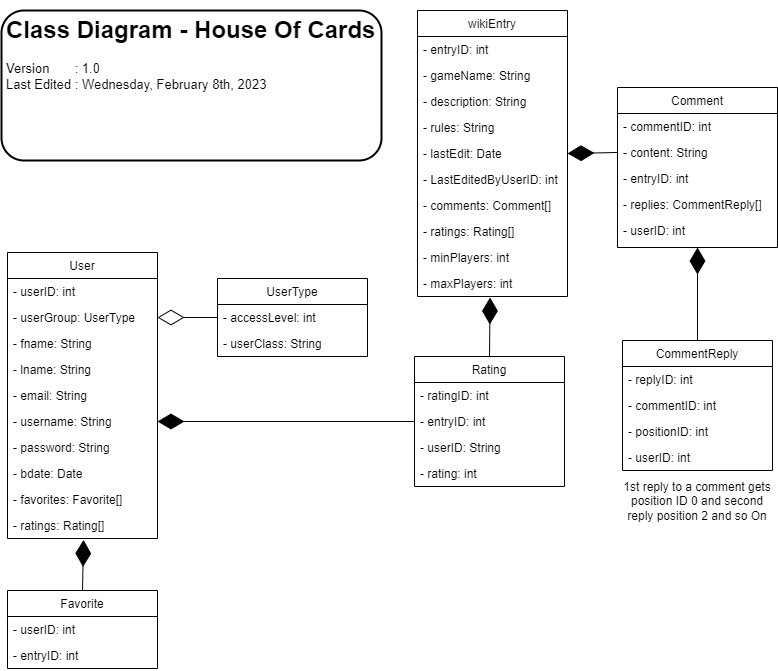

The diagram above was exported from draw.io. Its source (the exported page's mxGraphModel, read from the mxfile embedded in the PNG):
<mxGraphModel dx="1050" dy="579" grid="1" gridSize="10" guides="1" tooltips="1" connect="1" arrows="1" fold="1" page="1" pageScale="1" pageWidth="827" pageHeight="1169" math="0" shadow="0">
  <root>
    <mxCell id="WIyWlLk6GJQsqaUBKTNV-0" />
    <mxCell id="WIyWlLk6GJQsqaUBKTNV-1" parent="WIyWlLk6GJQsqaUBKTNV-0" />
    <mxCell id="MSh0Z7dioz5-SqDA0WhZ-0" value="User" style="swimlane;fontStyle=0;childLayout=stackLayout;horizontal=1;startSize=26;fillColor=none;horizontalStack=0;resizeParent=1;resizeParentMax=0;resizeLast=0;collapsible=1;marginBottom=0;" parent="WIyWlLk6GJQsqaUBKTNV-1" vertex="1">
      <mxGeometry x="40" y="282" width="150" height="286" as="geometry" />
    </mxCell>
    <mxCell id="MSh0Z7dioz5-SqDA0WhZ-1" value="- userID: int" style="text;strokeColor=none;fillColor=none;align=left;verticalAlign=top;spacingLeft=4;spacingRight=4;overflow=hidden;rotatable=0;points=[[0,0.5],[1,0.5]];portConstraint=eastwest;" parent="MSh0Z7dioz5-SqDA0WhZ-0" vertex="1">
      <mxGeometry y="26" width="150" height="26" as="geometry" />
    </mxCell>
    <mxCell id="4_OgVggvSJxiRv3ppRK4-8" value="- userGroup: UserType" style="text;strokeColor=none;fillColor=none;align=left;verticalAlign=top;spacingLeft=4;spacingRight=4;overflow=hidden;rotatable=0;points=[[0,0.5],[1,0.5]];portConstraint=eastwest;" parent="MSh0Z7dioz5-SqDA0WhZ-0" vertex="1">
      <mxGeometry y="52" width="150" height="26" as="geometry" />
    </mxCell>
    <mxCell id="MSh0Z7dioz5-SqDA0WhZ-7" value="- fname: String" style="text;strokeColor=none;fillColor=none;align=left;verticalAlign=top;spacingLeft=4;spacingRight=4;overflow=hidden;rotatable=0;points=[[0,0.5],[1,0.5]];portConstraint=eastwest;" parent="MSh0Z7dioz5-SqDA0WhZ-0" vertex="1">
      <mxGeometry y="78" width="150" height="26" as="geometry" />
    </mxCell>
    <mxCell id="MSh0Z7dioz5-SqDA0WhZ-2" value="- lname: String" style="text;strokeColor=none;fillColor=none;align=left;verticalAlign=top;spacingLeft=4;spacingRight=4;overflow=hidden;rotatable=0;points=[[0,0.5],[1,0.5]];portConstraint=eastwest;" parent="MSh0Z7dioz5-SqDA0WhZ-0" vertex="1">
      <mxGeometry y="104" width="150" height="26" as="geometry" />
    </mxCell>
    <mxCell id="MSh0Z7dioz5-SqDA0WhZ-3" value="- email: String" style="text;strokeColor=none;fillColor=none;align=left;verticalAlign=top;spacingLeft=4;spacingRight=4;overflow=hidden;rotatable=0;points=[[0,0.5],[1,0.5]];portConstraint=eastwest;" parent="MSh0Z7dioz5-SqDA0WhZ-0" vertex="1">
      <mxGeometry y="130" width="150" height="26" as="geometry" />
    </mxCell>
    <mxCell id="MSh0Z7dioz5-SqDA0WhZ-4" value="- username: String" style="text;strokeColor=none;fillColor=none;align=left;verticalAlign=top;spacingLeft=4;spacingRight=4;overflow=hidden;rotatable=0;points=[[0,0.5],[1,0.5]];portConstraint=eastwest;" parent="MSh0Z7dioz5-SqDA0WhZ-0" vertex="1">
      <mxGeometry y="156" width="150" height="26" as="geometry" />
    </mxCell>
    <mxCell id="MSh0Z7dioz5-SqDA0WhZ-5" value="- password: String" style="text;strokeColor=none;fillColor=none;align=left;verticalAlign=top;spacingLeft=4;spacingRight=4;overflow=hidden;rotatable=0;points=[[0,0.5],[1,0.5]];portConstraint=eastwest;" parent="MSh0Z7dioz5-SqDA0WhZ-0" vertex="1">
      <mxGeometry y="182" width="150" height="26" as="geometry" />
    </mxCell>
    <mxCell id="MSh0Z7dioz5-SqDA0WhZ-6" value="- bdate: Date" style="text;strokeColor=none;fillColor=none;align=left;verticalAlign=top;spacingLeft=4;spacingRight=4;overflow=hidden;rotatable=0;points=[[0,0.5],[1,0.5]];portConstraint=eastwest;" parent="MSh0Z7dioz5-SqDA0WhZ-0" vertex="1">
      <mxGeometry y="208" width="150" height="26" as="geometry" />
    </mxCell>
    <mxCell id="4_OgVggvSJxiRv3ppRK4-70" value="- favorites: Favorite[]" style="text;strokeColor=none;fillColor=none;align=left;verticalAlign=top;spacingLeft=4;spacingRight=4;overflow=hidden;rotatable=0;points=[[0,0.5],[1,0.5]];portConstraint=eastwest;" parent="MSh0Z7dioz5-SqDA0WhZ-0" vertex="1">
      <mxGeometry y="234" width="150" height="26" as="geometry" />
    </mxCell>
    <mxCell id="4_OgVggvSJxiRv3ppRK4-72" value="- ratings: Rating[]" style="text;strokeColor=none;fillColor=none;align=left;verticalAlign=top;spacingLeft=4;spacingRight=4;overflow=hidden;rotatable=0;points=[[0,0.5],[1,0.5]];portConstraint=eastwest;" parent="MSh0Z7dioz5-SqDA0WhZ-0" vertex="1">
      <mxGeometry y="260" width="150" height="26" as="geometry" />
    </mxCell>
    <mxCell id="4_OgVggvSJxiRv3ppRK4-9" value="UserType" style="swimlane;fontStyle=0;childLayout=stackLayout;horizontal=1;startSize=26;fillColor=none;horizontalStack=0;resizeParent=1;resizeParentMax=0;resizeLast=0;collapsible=1;marginBottom=0;" parent="WIyWlLk6GJQsqaUBKTNV-1" vertex="1">
      <mxGeometry x="250" y="308" width="150" height="78" as="geometry" />
    </mxCell>
    <mxCell id="4_OgVggvSJxiRv3ppRK4-10" value="- accessLevel: int" style="text;strokeColor=none;fillColor=none;align=left;verticalAlign=top;spacingLeft=4;spacingRight=4;overflow=hidden;rotatable=0;points=[[0,0.5],[1,0.5]];portConstraint=eastwest;" parent="4_OgVggvSJxiRv3ppRK4-9" vertex="1">
      <mxGeometry y="26" width="150" height="26" as="geometry" />
    </mxCell>
    <mxCell id="4_OgVggvSJxiRv3ppRK4-11" value="- userClass: String" style="text;strokeColor=none;fillColor=none;align=left;verticalAlign=top;spacingLeft=4;spacingRight=4;overflow=hidden;rotatable=0;points=[[0,0.5],[1,0.5]];portConstraint=eastwest;" parent="4_OgVggvSJxiRv3ppRK4-9" vertex="1">
      <mxGeometry y="52" width="150" height="26" as="geometry" />
    </mxCell>
    <mxCell id="4_OgVggvSJxiRv3ppRK4-20" value="" style="endArrow=diamondThin;endFill=0;endSize=24;html=1;rounded=0;entryX=1;entryY=0.5;entryDx=0;entryDy=0;exitX=0;exitY=0.5;exitDx=0;exitDy=0;" parent="WIyWlLk6GJQsqaUBKTNV-1" source="4_OgVggvSJxiRv3ppRK4-10" target="4_OgVggvSJxiRv3ppRK4-8" edge="1">
      <mxGeometry width="160" relative="1" as="geometry">
        <mxPoint x="330" y="300" as="sourcePoint" />
        <mxPoint x="490" y="300" as="targetPoint" />
      </mxGeometry>
    </mxCell>
    <mxCell id="4_OgVggvSJxiRv3ppRK4-21" value="Comment" style="swimlane;fontStyle=0;childLayout=stackLayout;horizontal=1;startSize=26;fillColor=none;horizontalStack=0;resizeParent=1;resizeParentMax=0;resizeLast=0;collapsible=1;marginBottom=0;" parent="WIyWlLk6GJQsqaUBKTNV-1" vertex="1">
      <mxGeometry x="650" y="117" width="160" height="160" as="geometry" />
    </mxCell>
    <mxCell id="4_OgVggvSJxiRv3ppRK4-22" value="- commentID: int" style="text;strokeColor=none;fillColor=none;align=left;verticalAlign=top;spacingLeft=4;spacingRight=4;overflow=hidden;rotatable=0;points=[[0,0.5],[1,0.5]];portConstraint=eastwest;" parent="4_OgVggvSJxiRv3ppRK4-21" vertex="1">
      <mxGeometry y="26" width="160" height="26" as="geometry" />
    </mxCell>
    <mxCell id="4_OgVggvSJxiRv3ppRK4-23" value="- content: String" style="text;strokeColor=none;fillColor=none;align=left;verticalAlign=top;spacingLeft=4;spacingRight=4;overflow=hidden;rotatable=0;points=[[0,0.5],[1,0.5]];portConstraint=eastwest;" parent="4_OgVggvSJxiRv3ppRK4-21" vertex="1">
      <mxGeometry y="52" width="160" height="26" as="geometry" />
    </mxCell>
    <mxCell id="4_OgVggvSJxiRv3ppRK4-35" value="- entryID: int" style="text;strokeColor=none;fillColor=none;align=left;verticalAlign=top;spacingLeft=4;spacingRight=4;overflow=hidden;rotatable=0;points=[[0,0.5],[1,0.5]];portConstraint=eastwest;" parent="4_OgVggvSJxiRv3ppRK4-21" vertex="1">
      <mxGeometry y="78" width="160" height="26" as="geometry" />
    </mxCell>
    <mxCell id="4_OgVggvSJxiRv3ppRK4-42" value="- replies: CommentReply[]" style="text;strokeColor=none;fillColor=none;align=left;verticalAlign=top;spacingLeft=4;spacingRight=4;overflow=hidden;rotatable=0;points=[[0,0.5],[1,0.5]];portConstraint=eastwest;" parent="4_OgVggvSJxiRv3ppRK4-21" vertex="1">
      <mxGeometry y="104" width="160" height="26" as="geometry" />
    </mxCell>
    <mxCell id="4_OgVggvSJxiRv3ppRK4-55" value="- userID: int" style="text;strokeColor=none;fillColor=none;align=left;verticalAlign=top;spacingLeft=4;spacingRight=4;overflow=hidden;rotatable=0;points=[[0,0.5],[1,0.5]];portConstraint=eastwest;" parent="4_OgVggvSJxiRv3ppRK4-21" vertex="1">
      <mxGeometry y="130" width="160" height="30" as="geometry" />
    </mxCell>
    <mxCell id="4_OgVggvSJxiRv3ppRK4-30" value="wikiEntry" style="swimlane;fontStyle=0;childLayout=stackLayout;horizontal=1;startSize=26;fillColor=none;horizontalStack=0;resizeParent=1;resizeParentMax=0;resizeLast=0;collapsible=1;marginBottom=0;" parent="WIyWlLk6GJQsqaUBKTNV-1" vertex="1">
      <mxGeometry x="450" y="40" width="150" height="286" as="geometry" />
    </mxCell>
    <mxCell id="4_OgVggvSJxiRv3ppRK4-31" value="- entryID: int" style="text;strokeColor=none;fillColor=none;align=left;verticalAlign=top;spacingLeft=4;spacingRight=4;overflow=hidden;rotatable=0;points=[[0,0.5],[1,0.5]];portConstraint=eastwest;" parent="4_OgVggvSJxiRv3ppRK4-30" vertex="1">
      <mxGeometry y="26" width="150" height="26" as="geometry" />
    </mxCell>
    <mxCell id="4_OgVggvSJxiRv3ppRK4-69" value="- gameName: String" style="text;strokeColor=none;fillColor=none;align=left;verticalAlign=top;spacingLeft=4;spacingRight=4;overflow=hidden;rotatable=0;points=[[0,0.5],[1,0.5]];portConstraint=eastwest;" parent="4_OgVggvSJxiRv3ppRK4-30" vertex="1">
      <mxGeometry y="52" width="150" height="26" as="geometry" />
    </mxCell>
    <mxCell id="4_OgVggvSJxiRv3ppRK4-32" value="- description: String" style="text;strokeColor=none;fillColor=none;align=left;verticalAlign=top;spacingLeft=4;spacingRight=4;overflow=hidden;rotatable=0;points=[[0,0.5],[1,0.5]];portConstraint=eastwest;" parent="4_OgVggvSJxiRv3ppRK4-30" vertex="1">
      <mxGeometry y="78" width="150" height="26" as="geometry" />
    </mxCell>
    <mxCell id="4_OgVggvSJxiRv3ppRK4-78" value="- rules: String" style="text;strokeColor=none;fillColor=none;align=left;verticalAlign=top;spacingLeft=4;spacingRight=4;overflow=hidden;rotatable=0;points=[[0,0.5],[1,0.5]];portConstraint=eastwest;" parent="4_OgVggvSJxiRv3ppRK4-30" vertex="1">
      <mxGeometry y="104" width="150" height="26" as="geometry" />
    </mxCell>
    <mxCell id="4_OgVggvSJxiRv3ppRK4-33" value="- lastEdit: Date" style="text;strokeColor=none;fillColor=none;align=left;verticalAlign=top;spacingLeft=4;spacingRight=4;overflow=hidden;rotatable=0;points=[[0,0.5],[1,0.5]];portConstraint=eastwest;" parent="4_OgVggvSJxiRv3ppRK4-30" vertex="1">
      <mxGeometry y="130" width="150" height="26" as="geometry" />
    </mxCell>
    <mxCell id="4_OgVggvSJxiRv3ppRK4-34" value="- LastEditedByUserID: int" style="text;strokeColor=none;fillColor=none;align=left;verticalAlign=top;spacingLeft=4;spacingRight=4;overflow=hidden;rotatable=0;points=[[0,0.5],[1,0.5]];portConstraint=eastwest;" parent="4_OgVggvSJxiRv3ppRK4-30" vertex="1">
      <mxGeometry y="156" width="150" height="26" as="geometry" />
    </mxCell>
    <mxCell id="4_OgVggvSJxiRv3ppRK4-36" value="- comments: Comment[]" style="text;strokeColor=none;fillColor=none;align=left;verticalAlign=top;spacingLeft=4;spacingRight=4;overflow=hidden;rotatable=0;points=[[0,0.5],[1,0.5]];portConstraint=eastwest;" parent="4_OgVggvSJxiRv3ppRK4-30" vertex="1">
      <mxGeometry y="182" width="150" height="26" as="geometry" />
    </mxCell>
    <mxCell id="4_OgVggvSJxiRv3ppRK4-57" value="- ratings: Rating[]" style="text;strokeColor=none;fillColor=none;align=left;verticalAlign=top;spacingLeft=4;spacingRight=4;overflow=hidden;rotatable=0;points=[[0,0.5],[1,0.5]];portConstraint=eastwest;" parent="4_OgVggvSJxiRv3ppRK4-30" vertex="1">
      <mxGeometry y="208" width="150" height="26" as="geometry" />
    </mxCell>
    <mxCell id="4_OgVggvSJxiRv3ppRK4-79" value="- minPlayers: int" style="text;strokeColor=none;fillColor=none;align=left;verticalAlign=top;spacingLeft=4;spacingRight=4;overflow=hidden;rotatable=0;points=[[0,0.5],[1,0.5]];portConstraint=eastwest;" parent="4_OgVggvSJxiRv3ppRK4-30" vertex="1">
      <mxGeometry y="234" width="150" height="26" as="geometry" />
    </mxCell>
    <mxCell id="4_OgVggvSJxiRv3ppRK4-80" value="- maxPlayers: int" style="text;strokeColor=none;fillColor=none;align=left;verticalAlign=top;spacingLeft=4;spacingRight=4;overflow=hidden;rotatable=0;points=[[0,0.5],[1,0.5]];portConstraint=eastwest;" parent="4_OgVggvSJxiRv3ppRK4-30" vertex="1">
      <mxGeometry y="260" width="150" height="26" as="geometry" />
    </mxCell>
    <mxCell id="4_OgVggvSJxiRv3ppRK4-37" value="" style="endArrow=diamondThin;endFill=1;endSize=24;html=1;rounded=0;entryX=1;entryY=0.5;entryDx=0;entryDy=0;exitX=0;exitY=0.5;exitDx=0;exitDy=0;" parent="WIyWlLk6GJQsqaUBKTNV-1" source="4_OgVggvSJxiRv3ppRK4-23" target="4_OgVggvSJxiRv3ppRK4-33" edge="1">
      <mxGeometry width="160" relative="1" as="geometry">
        <mxPoint x="330" y="300" as="sourcePoint" />
        <mxPoint x="490" y="300" as="targetPoint" />
      </mxGeometry>
    </mxCell>
    <mxCell id="4_OgVggvSJxiRv3ppRK4-38" value="CommentReply" style="swimlane;fontStyle=0;childLayout=stackLayout;horizontal=1;startSize=26;fillColor=none;horizontalStack=0;resizeParent=1;resizeParentMax=0;resizeLast=0;collapsible=1;marginBottom=0;" parent="WIyWlLk6GJQsqaUBKTNV-1" vertex="1">
      <mxGeometry x="655" y="370" width="150" height="130" as="geometry" />
    </mxCell>
    <mxCell id="4_OgVggvSJxiRv3ppRK4-39" value="- replyID: int" style="text;strokeColor=none;fillColor=none;align=left;verticalAlign=top;spacingLeft=4;spacingRight=4;overflow=hidden;rotatable=0;points=[[0,0.5],[1,0.5]];portConstraint=eastwest;" parent="4_OgVggvSJxiRv3ppRK4-38" vertex="1">
      <mxGeometry y="26" width="150" height="26" as="geometry" />
    </mxCell>
    <mxCell id="4_OgVggvSJxiRv3ppRK4-40" value="- commentID: int" style="text;strokeColor=none;fillColor=none;align=left;verticalAlign=top;spacingLeft=4;spacingRight=4;overflow=hidden;rotatable=0;points=[[0,0.5],[1,0.5]];portConstraint=eastwest;" parent="4_OgVggvSJxiRv3ppRK4-38" vertex="1">
      <mxGeometry y="52" width="150" height="26" as="geometry" />
    </mxCell>
    <mxCell id="4_OgVggvSJxiRv3ppRK4-44" value="- positionID: int" style="text;strokeColor=none;fillColor=none;align=left;verticalAlign=top;spacingLeft=4;spacingRight=4;overflow=hidden;rotatable=0;points=[[0,0.5],[1,0.5]];portConstraint=eastwest;" parent="4_OgVggvSJxiRv3ppRK4-38" vertex="1">
      <mxGeometry y="78" width="150" height="26" as="geometry" />
    </mxCell>
    <mxCell id="4_OgVggvSJxiRv3ppRK4-56" value="- userID: int" style="text;strokeColor=none;fillColor=none;align=left;verticalAlign=top;spacingLeft=4;spacingRight=4;overflow=hidden;rotatable=0;points=[[0,0.5],[1,0.5]];portConstraint=eastwest;" parent="4_OgVggvSJxiRv3ppRK4-38" vertex="1">
      <mxGeometry y="104" width="150" height="26" as="geometry" />
    </mxCell>
    <mxCell id="4_OgVggvSJxiRv3ppRK4-43" value="" style="endArrow=diamondThin;endFill=1;endSize=24;html=1;rounded=0;exitX=0.5;exitY=0;exitDx=0;exitDy=0;" parent="WIyWlLk6GJQsqaUBKTNV-1" source="4_OgVggvSJxiRv3ppRK4-38" target="4_OgVggvSJxiRv3ppRK4-55" edge="1">
      <mxGeometry width="160" relative="1" as="geometry">
        <mxPoint x="330" y="300" as="sourcePoint" />
        <mxPoint x="930" y="270" as="targetPoint" />
      </mxGeometry>
    </mxCell>
    <mxCell id="4_OgVggvSJxiRv3ppRK4-45" value="1st reply to a comment gets position ID 0 and second reply position 2 and so On&lt;br&gt;" style="text;html=1;strokeColor=none;fillColor=none;align=center;verticalAlign=middle;whiteSpace=wrap;rounded=0;" parent="WIyWlLk6GJQsqaUBKTNV-1" vertex="1">
      <mxGeometry x="650" y="516" width="160" height="30" as="geometry" />
    </mxCell>
    <mxCell id="4_OgVggvSJxiRv3ppRK4-46" value="Rating" style="swimlane;fontStyle=0;childLayout=stackLayout;horizontal=1;startSize=26;fillColor=none;horizontalStack=0;resizeParent=1;resizeParentMax=0;resizeLast=0;collapsible=1;marginBottom=0;" parent="WIyWlLk6GJQsqaUBKTNV-1" vertex="1">
      <mxGeometry x="447" y="386" width="150" height="130" as="geometry" />
    </mxCell>
    <mxCell id="4_OgVggvSJxiRv3ppRK4-47" value="- ratingID: int" style="text;strokeColor=none;fillColor=none;align=left;verticalAlign=top;spacingLeft=4;spacingRight=4;overflow=hidden;rotatable=0;points=[[0,0.5],[1,0.5]];portConstraint=eastwest;" parent="4_OgVggvSJxiRv3ppRK4-46" vertex="1">
      <mxGeometry y="26" width="150" height="26" as="geometry" />
    </mxCell>
    <mxCell id="4_OgVggvSJxiRv3ppRK4-48" value="- entryID: int" style="text;strokeColor=none;fillColor=none;align=left;verticalAlign=top;spacingLeft=4;spacingRight=4;overflow=hidden;rotatable=0;points=[[0,0.5],[1,0.5]];portConstraint=eastwest;" parent="4_OgVggvSJxiRv3ppRK4-46" vertex="1">
      <mxGeometry y="52" width="150" height="26" as="geometry" />
    </mxCell>
    <mxCell id="4_OgVggvSJxiRv3ppRK4-49" value="- userID: String" style="text;strokeColor=none;fillColor=none;align=left;verticalAlign=top;spacingLeft=4;spacingRight=4;overflow=hidden;rotatable=0;points=[[0,0.5],[1,0.5]];portConstraint=eastwest;" parent="4_OgVggvSJxiRv3ppRK4-46" vertex="1">
      <mxGeometry y="78" width="150" height="26" as="geometry" />
    </mxCell>
    <mxCell id="4_OgVggvSJxiRv3ppRK4-59" value="- rating: int" style="text;strokeColor=none;fillColor=none;align=left;verticalAlign=top;spacingLeft=4;spacingRight=4;overflow=hidden;rotatable=0;points=[[0,0.5],[1,0.5]];portConstraint=eastwest;" parent="4_OgVggvSJxiRv3ppRK4-46" vertex="1">
      <mxGeometry y="104" width="150" height="26" as="geometry" />
    </mxCell>
    <mxCell id="4_OgVggvSJxiRv3ppRK4-58" value="" style="endArrow=diamondThin;endFill=1;endSize=24;html=1;rounded=0;exitX=0.5;exitY=0;exitDx=0;exitDy=0;entryX=0.484;entryY=1.038;entryDx=0;entryDy=0;entryPerimeter=0;" parent="WIyWlLk6GJQsqaUBKTNV-1" source="4_OgVggvSJxiRv3ppRK4-46" target="4_OgVggvSJxiRv3ppRK4-80" edge="1">
      <mxGeometry width="160" relative="1" as="geometry">
        <mxPoint x="720" y="472.5" as="sourcePoint" />
        <mxPoint x="690" y="330" as="targetPoint" />
      </mxGeometry>
    </mxCell>
    <mxCell id="4_OgVggvSJxiRv3ppRK4-60" value="Favorite" style="swimlane;fontStyle=0;childLayout=stackLayout;horizontal=1;startSize=26;fillColor=none;horizontalStack=0;resizeParent=1;resizeParentMax=0;resizeLast=0;collapsible=1;marginBottom=0;" parent="WIyWlLk6GJQsqaUBKTNV-1" vertex="1">
      <mxGeometry x="40" y="620" width="150" height="78" as="geometry" />
    </mxCell>
    <mxCell id="4_OgVggvSJxiRv3ppRK4-61" value="- userID: int" style="text;strokeColor=none;fillColor=none;align=left;verticalAlign=top;spacingLeft=4;spacingRight=4;overflow=hidden;rotatable=0;points=[[0,0.5],[1,0.5]];portConstraint=eastwest;" parent="4_OgVggvSJxiRv3ppRK4-60" vertex="1">
      <mxGeometry y="26" width="150" height="26" as="geometry" />
    </mxCell>
    <mxCell id="4_OgVggvSJxiRv3ppRK4-62" value="- entryID: int" style="text;strokeColor=none;fillColor=none;align=left;verticalAlign=top;spacingLeft=4;spacingRight=4;overflow=hidden;rotatable=0;points=[[0,0.5],[1,0.5]];portConstraint=eastwest;" parent="4_OgVggvSJxiRv3ppRK4-60" vertex="1">
      <mxGeometry y="52" width="150" height="26" as="geometry" />
    </mxCell>
    <mxCell id="4_OgVggvSJxiRv3ppRK4-71" value="" style="endArrow=diamondThin;endFill=1;endSize=24;html=1;rounded=0;exitX=0.5;exitY=0;exitDx=0;exitDy=0;entryX=0.507;entryY=1.054;entryDx=0;entryDy=0;entryPerimeter=0;" parent="WIyWlLk6GJQsqaUBKTNV-1" source="4_OgVggvSJxiRv3ppRK4-60" target="4_OgVggvSJxiRv3ppRK4-72" edge="1">
      <mxGeometry width="160" relative="1" as="geometry">
        <mxPoint x="440" y="560" as="sourcePoint" />
        <mxPoint x="600" y="560" as="targetPoint" />
      </mxGeometry>
    </mxCell>
    <mxCell id="4_OgVggvSJxiRv3ppRK4-77" value="" style="endArrow=diamondThin;endFill=1;endSize=24;html=1;rounded=0;entryX=1;entryY=0.5;entryDx=0;entryDy=0;exitX=0;exitY=0.5;exitDx=0;exitDy=0;" parent="WIyWlLk6GJQsqaUBKTNV-1" source="4_OgVggvSJxiRv3ppRK4-48" target="MSh0Z7dioz5-SqDA0WhZ-4" edge="1">
      <mxGeometry width="160" relative="1" as="geometry">
        <mxPoint x="440" y="460" as="sourcePoint" />
        <mxPoint x="600" y="460" as="targetPoint" />
      </mxGeometry>
    </mxCell>
    <mxCell id="4_OgVggvSJxiRv3ppRK4-83" value="&lt;h1 style=&quot;&quot;&gt;Class Diagram - House Of Cards&lt;/h1&gt;&lt;div style=&quot;font-size: 13px;&quot;&gt;Version&amp;nbsp; &amp;nbsp; &amp;nbsp; &amp;nbsp;: 1.0&lt;/div&gt;&lt;div style=&quot;font-size: 13px;&quot;&gt;Last Edited : Wednesday, February 8th, 2023&lt;/div&gt;&lt;div style=&quot;font-size: 13px;&quot;&gt;&lt;br&gt;&lt;/div&gt;" style="text;html=1;strokeColor=default;fillColor=none;spacing=5;spacingTop=-20;whiteSpace=wrap;overflow=hidden;rounded=1;strokeWidth=2;perimeterSpacing=1;" parent="WIyWlLk6GJQsqaUBKTNV-1" vertex="1">
      <mxGeometry x="34" y="40" width="380" height="150" as="geometry" />
    </mxCell>
  </root>
</mxGraphModel>